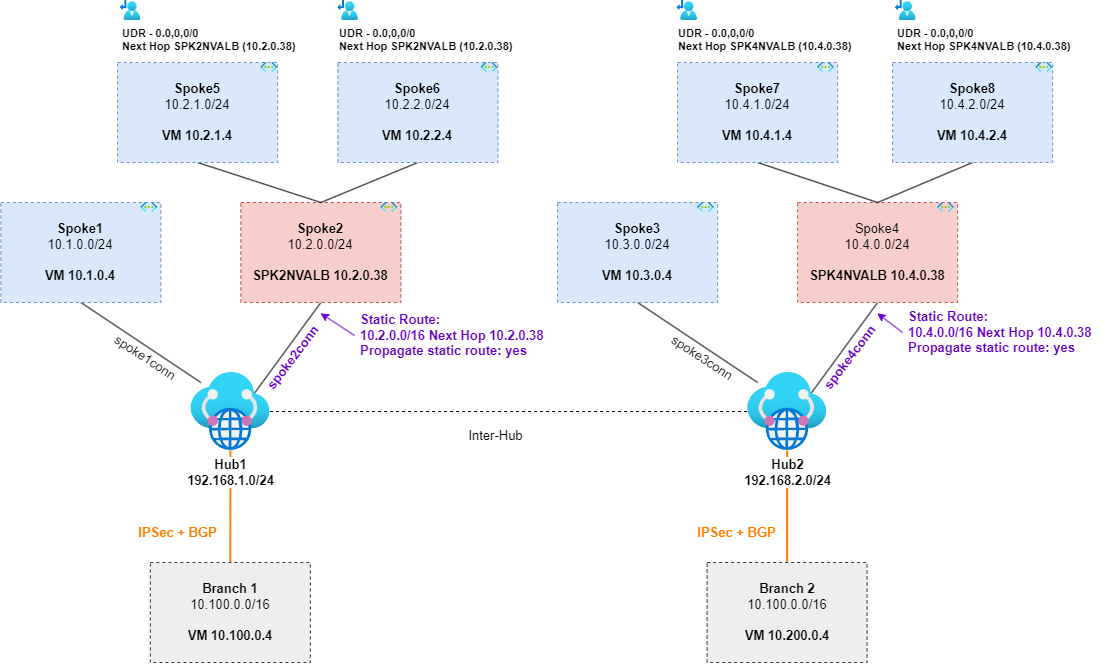

The diagram above was exported from draw.io. Its source (the exported page's mxGraphModel, read from the mxfile embedded in the PNG):
<mxGraphModel dx="1266" dy="827" grid="1" gridSize="10" guides="1" tooltips="1" connect="1" arrows="1" fold="1" page="1" pageScale="1" pageWidth="850" pageHeight="1100" background="#ffffff" math="0" shadow="0">
  <root>
    <mxCell id="0" />
    <mxCell id="1" parent="0" />
    <mxCell id="2" style="edgeStyle=none;html=1;exitX=0.5;exitY=1;exitDx=0;exitDy=0;endArrow=none;endFill=0;fontSize=13;" parent="1" source="3" edge="1">
      <mxGeometry relative="1" as="geometry">
        <mxPoint x="384.35000000000014" y="502" as="targetPoint" />
      </mxGeometry>
    </mxCell>
    <mxCell id="3" value="&lt;b style=&quot;font-size: 13px;&quot;&gt;Spoke1&lt;/b&gt;&lt;br style=&quot;font-size: 13px;&quot;&gt;10.1.0.0/24&lt;br style=&quot;font-size: 13px;&quot;&gt;&lt;br style=&quot;font-size: 13px;&quot;&gt;&lt;b style=&quot;font-size: 13px;&quot;&gt;VM 10.1.0.4&lt;/b&gt;" style="whiteSpace=wrap;html=1;fillColor=#dae8fc;strokeColor=#6c8ebf;dashed=1;fontSize=13;" parent="1" vertex="1">
      <mxGeometry x="184.35" y="322" width="160" height="100" as="geometry" />
    </mxCell>
    <mxCell id="4" value="" style="aspect=fixed;html=1;points=[];align=center;image;fontSize=13;image=img/lib/azure2/networking/Virtual_Networks.svg;dashed=1;" parent="1" vertex="1">
      <mxGeometry x="324.35" y="322" width="16.75" height="10" as="geometry" />
    </mxCell>
    <mxCell id="5" style="edgeStyle=none;html=1;exitX=0.5;exitY=1;exitDx=0;exitDy=0;entryX=0.769;entryY=0.313;entryDx=0;entryDy=0;entryPerimeter=0;endArrow=none;endFill=0;fontSize=13;" parent="1" source="6" target="17" edge="1">
      <mxGeometry relative="1" as="geometry" />
    </mxCell>
    <mxCell id="6" value="&lt;b style=&quot;font-size: 13px;&quot;&gt;Spoke2&lt;/b&gt;&lt;br style=&quot;font-size: 13px;&quot;&gt;10.2.0.0/24&lt;br&gt;&lt;br&gt;&lt;b style=&quot;font-size: 13px;&quot;&gt;SPK2NVALB 10.2.0.38&lt;/b&gt;" style="whiteSpace=wrap;html=1;fillColor=#f8cecc;strokeColor=#b85450;dashed=1;fontSize=13;" parent="1" vertex="1">
      <mxGeometry x="424.35" y="322" width="160" height="100" as="geometry" />
    </mxCell>
    <mxCell id="7" value="" style="aspect=fixed;html=1;points=[];align=center;image;fontSize=13;image=img/lib/azure2/networking/Virtual_Networks.svg;dashed=1;" parent="1" vertex="1">
      <mxGeometry x="564.35" y="322" width="16.75" height="10" as="geometry" />
    </mxCell>
    <mxCell id="8" style="edgeStyle=none;html=1;exitX=0.5;exitY=1;exitDx=0;exitDy=0;entryX=0.5;entryY=0;entryDx=0;entryDy=0;endArrow=none;endFill=0;fontSize=13;" parent="1" source="9" target="6" edge="1">
      <mxGeometry relative="1" as="geometry" />
    </mxCell>
    <mxCell id="9" value="&lt;b style=&quot;font-size: 13px;&quot;&gt;Spoke5&lt;/b&gt;&lt;br style=&quot;font-size: 13px;&quot;&gt;10.2.1.0/24&lt;br style=&quot;font-size: 13px;&quot;&gt;&lt;br style=&quot;font-size: 13px;&quot;&gt;&lt;b style=&quot;font-size: 13px;&quot;&gt;VM 10.2.1.4&lt;/b&gt;" style="whiteSpace=wrap;html=1;fillColor=#dae8fc;strokeColor=#6c8ebf;dashed=1;fontSize=13;" parent="1" vertex="1">
      <mxGeometry x="301.1" y="182" width="160" height="100" as="geometry" />
    </mxCell>
    <mxCell id="10" value="" style="aspect=fixed;html=1;points=[];align=center;image;fontSize=13;image=img/lib/azure2/networking/Virtual_Networks.svg;dashed=1;" parent="1" vertex="1">
      <mxGeometry x="444.35" y="182" width="16.75" height="10" as="geometry" />
    </mxCell>
    <mxCell id="11" style="edgeStyle=none;html=1;exitX=0.5;exitY=1;exitDx=0;exitDy=0;endArrow=none;endFill=0;fontSize=13;" parent="1" source="12" edge="1">
      <mxGeometry relative="1" as="geometry">
        <mxPoint x="504.3499999999999" y="322" as="targetPoint" />
      </mxGeometry>
    </mxCell>
    <mxCell id="12" value="&lt;b style=&quot;font-size: 13px;&quot;&gt;Spoke6&lt;/b&gt;&lt;br style=&quot;font-size: 13px;&quot;&gt;10.2.2.0/24&lt;br style=&quot;font-size: 13px;&quot;&gt;&lt;br style=&quot;font-size: 13px;&quot;&gt;&lt;b style=&quot;font-size: 13px;&quot;&gt;VM 10.2.2.4&lt;/b&gt;" style="whiteSpace=wrap;html=1;fillColor=#dae8fc;strokeColor=#6c8ebf;dashed=1;fontSize=13;" parent="1" vertex="1">
      <mxGeometry x="521.35" y="182" width="160" height="100" as="geometry" />
    </mxCell>
    <mxCell id="13" value="" style="aspect=fixed;html=1;points=[];align=center;image;fontSize=13;image=img/lib/azure2/networking/Virtual_Networks.svg;dashed=1;" parent="1" vertex="1">
      <mxGeometry x="664.6" y="182" width="16.75" height="10" as="geometry" />
    </mxCell>
    <mxCell id="14" style="edgeStyle=none;html=1;endArrow=none;endFill=0;strokeColor=#FF8000;entryX=0.5;entryY=0;entryDx=0;entryDy=0;strokeWidth=2;fontSize=13;" parent="1" source="17" target="18" edge="1">
      <mxGeometry relative="1" as="geometry">
        <mxPoint x="407.35" y="652" as="targetPoint" />
      </mxGeometry>
    </mxCell>
    <mxCell id="15" value="IPSec + BGP" style="edgeLabel;html=1;align=center;verticalAlign=middle;resizable=0;points=[];fontStyle=1;fontColor=#FF8000;fontSize=13;" parent="14" vertex="1" connectable="0">
      <mxGeometry x="0.3666" y="-2" relative="1" as="geometry">
        <mxPoint x="-52" y="4" as="offset" />
      </mxGeometry>
    </mxCell>
    <mxCell id="16" style="edgeStyle=none;html=1;strokeColor=#000000;fontColor=#FF8000;endArrow=none;endFill=0;dashed=1;fontSize=13;" parent="1" source="17" target="39" edge="1">
      <mxGeometry relative="1" as="geometry" />
    </mxCell>
    <mxCell id="17" value="&lt;b style=&quot;font-size: 13px;&quot;&gt;Hub1&lt;br style=&quot;font-size: 13px;&quot;&gt;192.168.1.0/24&lt;/b&gt;" style="aspect=fixed;html=1;points=[];align=center;image;fontSize=13;image=img/lib/azure2/networking/Virtual_WANs.svg;" parent="1" vertex="1">
      <mxGeometry x="374.35" y="492" width="79.22" height="78" as="geometry" />
    </mxCell>
    <mxCell id="18" value="&lt;b style=&quot;font-size: 13px;&quot;&gt;Branch 1&lt;/b&gt;&lt;br style=&quot;font-size: 13px;&quot;&gt;10.100.0.0/16&lt;br style=&quot;font-size: 13px;&quot;&gt;&lt;br style=&quot;font-size: 13px;&quot;&gt;&lt;b style=&quot;font-size: 13px;&quot;&gt;VM 10.100.0.4&lt;/b&gt;" style="whiteSpace=wrap;html=1;fillColor=#eeeeee;strokeColor=#36393d;dashed=1;fontSize=13;" parent="1" vertex="1">
      <mxGeometry x="333.85" y="682" width="160" height="100" as="geometry" />
    </mxCell>
    <mxCell id="19" value="spoke1conn" style="text;html=1;align=center;verticalAlign=middle;resizable=0;points=[];autosize=1;strokeColor=none;fillColor=none;rotation=33.1;fontSize=13;" parent="1" vertex="1">
      <mxGeometry x="284.35" y="462" width="90" height="30" as="geometry" />
    </mxCell>
    <mxCell id="20" value="spoke2conn" style="text;html=1;align=center;verticalAlign=middle;resizable=0;points=[];autosize=1;strokeColor=none;fillColor=none;rotation=-52.7;fontColor=#6600CC;fontStyle=1;fontSize=13;" parent="1" vertex="1">
      <mxGeometry x="426.35" y="462" width="100" height="30" as="geometry" />
    </mxCell>
    <mxCell id="21" style="edgeStyle=none;html=1;entryX=1.02;entryY=0.343;entryDx=0;entryDy=0;entryPerimeter=0;strokeColor=#6600CC;fontColor=#6600CC;exitX=-0.019;exitY=0.5;exitDx=0;exitDy=0;exitPerimeter=0;fontSize=13;" parent="1" source="22" target="20" edge="1">
      <mxGeometry relative="1" as="geometry" />
    </mxCell>
    <mxCell id="22" value="Static Route:&lt;br style=&quot;font-size: 13px;&quot;&gt;10.2.0.0/16 Next Hop 10.2.0.38&lt;br&gt;Propagate static route: yes" style="text;html=1;align=left;verticalAlign=middle;resizable=0;points=[];autosize=1;strokeColor=none;fillColor=none;fontColor=#6600CC;fontStyle=1;fontSize=13;" parent="1" vertex="1">
      <mxGeometry x="542" y="425" width="210" height="60" as="geometry" />
    </mxCell>
    <mxCell id="25" style="edgeStyle=none;html=1;exitX=0.5;exitY=1;exitDx=0;exitDy=0;endArrow=none;endFill=0;fontSize=13;" parent="1" source="26" edge="1">
      <mxGeometry relative="1" as="geometry">
        <mxPoint x="941.0999999999999" y="502" as="targetPoint" />
      </mxGeometry>
    </mxCell>
    <mxCell id="26" value="&lt;b style=&quot;font-size: 13px;&quot;&gt;Spoke3&lt;/b&gt;&lt;br style=&quot;font-size: 13px;&quot;&gt;10.3.0.0/24&lt;br style=&quot;font-size: 13px;&quot;&gt;&lt;br style=&quot;font-size: 13px;&quot;&gt;&lt;b style=&quot;font-size: 13px;&quot;&gt;VM 10.3.0.4&lt;/b&gt;" style="whiteSpace=wrap;html=1;fillColor=#dae8fc;strokeColor=#6c8ebf;dashed=1;fontSize=13;" parent="1" vertex="1">
      <mxGeometry x="741.1" y="322" width="160" height="100" as="geometry" />
    </mxCell>
    <mxCell id="27" value="" style="aspect=fixed;html=1;points=[];align=center;image;fontSize=13;image=img/lib/azure2/networking/Virtual_Networks.svg;dashed=1;" parent="1" vertex="1">
      <mxGeometry x="881.1" y="322" width="16.75" height="10" as="geometry" />
    </mxCell>
    <mxCell id="28" style="edgeStyle=none;html=1;exitX=0.5;exitY=1;exitDx=0;exitDy=0;entryX=0.769;entryY=0.313;entryDx=0;entryDy=0;entryPerimeter=0;endArrow=none;endFill=0;fontSize=13;" parent="1" source="29" target="39" edge="1">
      <mxGeometry relative="1" as="geometry" />
    </mxCell>
    <mxCell id="29" value="Spoke4&lt;br style=&quot;font-size: 13px;&quot;&gt;10.4.0.0/24&lt;br style=&quot;font-size: 13px;&quot;&gt;&lt;br style=&quot;font-size: 13px;&quot;&gt;&lt;b style=&quot;font-size: 13px;&quot;&gt;SPK4NVALB 10.4.0.38&lt;/b&gt;" style="whiteSpace=wrap;html=1;fillColor=#f8cecc;strokeColor=#b85450;dashed=1;fontSize=13;" parent="1" vertex="1">
      <mxGeometry x="981.1" y="322" width="160" height="100" as="geometry" />
    </mxCell>
    <mxCell id="30" value="" style="aspect=fixed;html=1;points=[];align=center;image;fontSize=13;image=img/lib/azure2/networking/Virtual_Networks.svg;dashed=1;" parent="1" vertex="1">
      <mxGeometry x="1121.1" y="322" width="16.75" height="10" as="geometry" />
    </mxCell>
    <mxCell id="31" style="edgeStyle=none;html=1;exitX=0.5;exitY=1;exitDx=0;exitDy=0;entryX=0.5;entryY=0;entryDx=0;entryDy=0;endArrow=none;endFill=0;fontSize=13;" parent="1" source="32" target="29" edge="1">
      <mxGeometry relative="1" as="geometry" />
    </mxCell>
    <mxCell id="32" value="&lt;b style=&quot;font-size: 13px;&quot;&gt;Spoke7&lt;/b&gt;&lt;br style=&quot;font-size: 13px;&quot;&gt;10.4.1.0/24&lt;br style=&quot;font-size: 13px;&quot;&gt;&lt;br style=&quot;font-size: 13px;&quot;&gt;&lt;b style=&quot;font-size: 13px;&quot;&gt;VM 10.4.1.4&lt;/b&gt;" style="whiteSpace=wrap;html=1;fillColor=#dae8fc;strokeColor=#6c8ebf;dashed=1;fontSize=13;" parent="1" vertex="1">
      <mxGeometry x="861.1" y="182" width="160" height="100" as="geometry" />
    </mxCell>
    <mxCell id="33" value="" style="aspect=fixed;html=1;points=[];align=center;image;fontSize=13;image=img/lib/azure2/networking/Virtual_Networks.svg;dashed=1;" parent="1" vertex="1">
      <mxGeometry x="1001.1" y="182" width="16.75" height="10" as="geometry" />
    </mxCell>
    <mxCell id="34" style="edgeStyle=none;html=1;exitX=0.5;exitY=1;exitDx=0;exitDy=0;endArrow=none;endFill=0;fontSize=13;" parent="1" source="35" edge="1">
      <mxGeometry relative="1" as="geometry">
        <mxPoint x="1061.1" y="322" as="targetPoint" />
      </mxGeometry>
    </mxCell>
    <mxCell id="35" value="&lt;b style=&quot;font-size: 13px;&quot;&gt;Spoke8&lt;/b&gt;&lt;br style=&quot;font-size: 13px;&quot;&gt;10.4.2.0/24&lt;br style=&quot;font-size: 13px;&quot;&gt;&lt;br style=&quot;font-size: 13px;&quot;&gt;&lt;b style=&quot;font-size: 13px;&quot;&gt;VM 10.4.2.4&lt;/b&gt;" style="whiteSpace=wrap;html=1;fillColor=#dae8fc;strokeColor=#6c8ebf;dashed=1;fontSize=13;" parent="1" vertex="1">
      <mxGeometry x="1076.1" y="182" width="160" height="100" as="geometry" />
    </mxCell>
    <mxCell id="36" value="" style="aspect=fixed;html=1;points=[];align=center;image;fontSize=13;image=img/lib/azure2/networking/Virtual_Networks.svg;dashed=1;" parent="1" vertex="1">
      <mxGeometry x="1219.35" y="182" width="16.75" height="10" as="geometry" />
    </mxCell>
    <mxCell id="37" style="edgeStyle=none;html=1;endArrow=none;endFill=0;strokeColor=#FF8000;entryX=0.5;entryY=0;entryDx=0;entryDy=0;strokeWidth=2;fontSize=13;" parent="1" source="39" target="40" edge="1">
      <mxGeometry relative="1" as="geometry">
        <mxPoint x="964.1" y="652" as="targetPoint" />
      </mxGeometry>
    </mxCell>
    <mxCell id="38" value="IPSec + BGP" style="edgeLabel;html=1;align=center;verticalAlign=middle;resizable=0;points=[];fontStyle=1;fontColor=#FF8000;fontSize=13;" parent="37" vertex="1" connectable="0">
      <mxGeometry x="0.3666" y="-2" relative="1" as="geometry">
        <mxPoint x="-49" y="4" as="offset" />
      </mxGeometry>
    </mxCell>
    <mxCell id="39" value="&lt;b style=&quot;font-size: 13px;&quot;&gt;Hub2&lt;br style=&quot;font-size: 13px;&quot;&gt;192.168.2.0/24&lt;/b&gt;" style="aspect=fixed;html=1;points=[];align=center;image;fontSize=13;image=img/lib/azure2/networking/Virtual_WANs.svg;" parent="1" vertex="1">
      <mxGeometry x="931.1" y="492" width="79.22" height="78" as="geometry" />
    </mxCell>
    <mxCell id="40" value="&lt;b style=&quot;font-size: 13px;&quot;&gt;Branch 2&lt;/b&gt;&lt;br style=&quot;font-size: 13px;&quot;&gt;10.100.0.0/16&lt;br style=&quot;font-size: 13px;&quot;&gt;&lt;br style=&quot;font-size: 13px;&quot;&gt;&lt;b style=&quot;font-size: 13px;&quot;&gt;VM 10.200.0.4&lt;/b&gt;" style="whiteSpace=wrap;html=1;fillColor=#eeeeee;strokeColor=#36393d;dashed=1;fontSize=13;" parent="1" vertex="1">
      <mxGeometry x="890.6" y="682" width="160" height="100" as="geometry" />
    </mxCell>
    <mxCell id="41" value="spoke3conn" style="text;html=1;align=center;verticalAlign=middle;resizable=0;points=[];autosize=1;strokeColor=none;fillColor=none;rotation=33.1;fontSize=13;" parent="1" vertex="1">
      <mxGeometry x="841.1" y="462" width="90" height="30" as="geometry" />
    </mxCell>
    <mxCell id="42" value="spoke4conn" style="text;html=1;align=center;verticalAlign=middle;resizable=0;points=[];autosize=1;strokeColor=none;fillColor=none;rotation=-52.7;fontColor=#6600CC;fontStyle=1;fontSize=13;" parent="1" vertex="1">
      <mxGeometry x="983.1" y="462" width="100" height="30" as="geometry" />
    </mxCell>
    <mxCell id="43" style="edgeStyle=none;html=1;entryX=1.02;entryY=0.343;entryDx=0;entryDy=0;entryPerimeter=0;strokeColor=#6600CC;fontColor=#6600CC;exitX=-0.019;exitY=0.5;exitDx=0;exitDy=0;exitPerimeter=0;fontSize=13;" parent="1" source="44" target="42" edge="1">
      <mxGeometry relative="1" as="geometry" />
    </mxCell>
    <mxCell id="44" value="Static Route:&lt;br style=&quot;font-size: 13px;&quot;&gt;10.4.0.0/16 Next Hop 10.4.0.38&lt;br&gt;Propagate static route: yes" style="text;html=1;align=left;verticalAlign=middle;resizable=0;points=[];autosize=1;strokeColor=none;fillColor=none;fontColor=#6600CC;fontStyle=1;fontSize=13;" parent="1" vertex="1">
      <mxGeometry x="1090" y="422" width="210" height="60" as="geometry" />
    </mxCell>
    <mxCell id="47" value="Inter-Hub" style="text;html=1;align=center;verticalAlign=middle;resizable=0;points=[];autosize=1;strokeColor=none;fillColor=none;fontColor=#000000;fontSize=13;" parent="1" vertex="1">
      <mxGeometry x="639.35" y="540" width="80" height="30" as="geometry" />
    </mxCell>
    <mxCell id="48" value="&lt;span style=&quot;color: rgb(0, 0, 0); font-size: 11px; background-color: rgb(251, 251, 251);&quot;&gt;UDR - 0.0,0,0/0 &lt;br style=&quot;font-size: 11px;&quot;&gt;Next Hop&amp;nbsp;&lt;/span&gt;&lt;b style=&quot;border-color: var(--border-color); color: rgb(0, 0, 0); text-align: center; background-color: rgb(251, 251, 251);&quot;&gt;SPK2NVALB&amp;nbsp;&lt;/b&gt;&lt;span style=&quot;color: rgb(0, 0, 0); font-size: 11px; background-color: rgb(251, 251, 251);&quot;&gt;(&lt;/span&gt;&lt;span style=&quot;color: rgb(0, 0, 0); background-color: rgb(251, 251, 251);&quot;&gt;10.2.0.38&lt;/span&gt;&lt;span style=&quot;color: rgb(0, 0, 0); font-size: 11px; background-color: rgb(251, 251, 251);&quot;&gt;)&lt;/span&gt;" style="aspect=fixed;html=1;points=[];align=left;image;fontSize=11;image=img/lib/azure2/networking/Route_Tables.svg;fontColor=#FF8000;fontStyle=1" parent="1" vertex="1">
      <mxGeometry x="303.70000000000005" y="120" width="20.65" height="20" as="geometry" />
    </mxCell>
    <mxCell id="49" value="&lt;span style=&quot;color: rgb(0, 0, 0); font-size: 11px; background-color: rgb(251, 251, 251);&quot;&gt;UDR - 0.0,0,0/0 &lt;br style=&quot;font-size: 11px;&quot;&gt;Next Hop&amp;nbsp;&lt;/span&gt;&lt;b style=&quot;border-color: var(--border-color); color: rgb(0, 0, 0); text-align: center; background-color: rgb(251, 251, 251);&quot;&gt;SPK2NVALB&amp;nbsp;&lt;/b&gt;&lt;span style=&quot;color: rgb(0, 0, 0); font-size: 11px; background-color: rgb(251, 251, 251);&quot;&gt;(10.2.0.38)&lt;/span&gt;" style="aspect=fixed;html=1;points=[];align=left;image;fontSize=11;image=img/lib/azure2/networking/Route_Tables.svg;fontColor=#FF8000;fontStyle=1" parent="1" vertex="1">
      <mxGeometry x="521.35" y="120" width="20.65" height="20" as="geometry" />
    </mxCell>
    <mxCell id="50" value="&lt;span style=&quot;color: rgb(0, 0, 0); font-size: 11px; background-color: rgb(251, 251, 251);&quot;&gt;UDR - 0.0,0,0/0 &lt;br style=&quot;font-size: 11px;&quot;&gt;Next Hop&amp;nbsp;&lt;/span&gt;&lt;b style=&quot;border-color: var(--border-color); color: rgb(0, 0, 0); text-align: center; background-color: rgb(251, 251, 251);&quot;&gt;SPK4NVALB&amp;nbsp;&lt;/b&gt;&lt;span style=&quot;color: rgb(0, 0, 0); font-size: 11px; background-color: rgb(251, 251, 251);&quot;&gt;(10.4.0.38)&lt;/span&gt;" style="aspect=fixed;html=1;points=[];align=left;image;fontSize=11;image=img/lib/azure2/networking/Route_Tables.svg;fontColor=#FF8000;fontStyle=1" parent="1" vertex="1">
      <mxGeometry x="860.45" y="120" width="20.65" height="20" as="geometry" />
    </mxCell>
    <mxCell id="51" value="&lt;span style=&quot;color: rgb(0, 0, 0); font-size: 11px; background-color: rgb(251, 251, 251);&quot;&gt;UDR - 0.0,0,0/0 &lt;br style=&quot;font-size: 11px;&quot;&gt;Next Hop&amp;nbsp;&lt;/span&gt;&lt;b style=&quot;border-color: var(--border-color); color: rgb(0, 0, 0); text-align: center; background-color: rgb(251, 251, 251);&quot;&gt;SPK4NVALB&amp;nbsp;&lt;/b&gt;&lt;span style=&quot;color: rgb(0, 0, 0); font-size: 11px; background-color: rgb(251, 251, 251);&quot;&gt;(10.4.0.38)&lt;/span&gt;" style="aspect=fixed;html=1;points=[];align=left;image;fontSize=11;image=img/lib/azure2/networking/Route_Tables.svg;fontColor=#FF8000;fontStyle=1" parent="1" vertex="1">
      <mxGeometry x="1079.0000000000002" y="120" width="20.65" height="20" as="geometry" />
    </mxCell>
  </root>
</mxGraphModel>